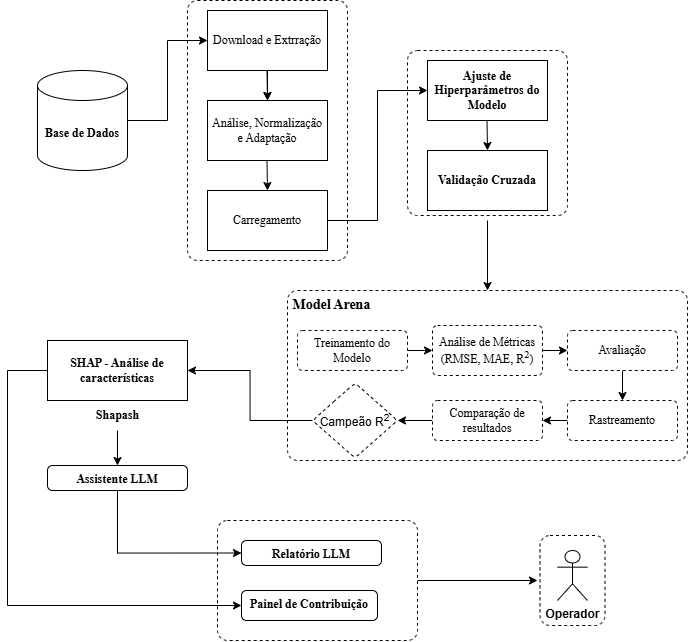

The diagram above was exported from draw.io. Its source (the exported page's mxGraphModel, read from the mxfile embedded in the PNG):
<mxGraphModel dx="1410" dy="676" grid="1" gridSize="10" guides="1" tooltips="1" connect="1" arrows="1" fold="1" page="1" pageScale="1" pageWidth="827" pageHeight="1169" background="none" math="0" shadow="0">
  <root>
    <mxCell id="0" />
    <mxCell id="1" parent="0" />
    <mxCell id="kHIqrlFKqAAOWOj3bjCf-69" parent="1" style="html=1;align=center;verticalAlign=top;rounded=1;absoluteArcSize=1;arcSize=20;dashed=1;whiteSpace=wrap;" value="" vertex="1">
      <mxGeometry height="90" width="65" x="572.5" y="615" as="geometry" />
    </mxCell>
    <mxCell id="kHIqrlFKqAAOWOj3bjCf-16" parent="1" style="html=1;align=center;verticalAlign=top;rounded=1;absoluteArcSize=1;arcSize=20;dashed=1;whiteSpace=wrap;shadow=0;" value="" vertex="1">
      <mxGeometry height="260" width="160" x="220" y="80" as="geometry" />
    </mxCell>
    <mxCell id="kHIqrlFKqAAOWOj3bjCf-59" edge="1" parent="1" source="kHIqrlFKqAAOWOj3bjCf-1" style="edgeStyle=orthogonalEdgeStyle;rounded=0;orthogonalLoop=1;jettySize=auto;html=1;entryX=0;entryY=0.5;entryDx=0;entryDy=0;" target="kHIqrlFKqAAOWOj3bjCf-4" value="">
      <mxGeometry relative="1" as="geometry" />
    </mxCell>
    <mxCell id="kHIqrlFKqAAOWOj3bjCf-1" parent="1" style="shape=cylinder3;whiteSpace=wrap;html=1;boundedLbl=1;backgroundOutline=1;size=15;" value="&lt;font face=&quot;Times New Roman&quot;&gt;&lt;b&gt;Base de Dados&lt;/b&gt;&lt;/font&gt;" vertex="1">
      <mxGeometry height="100" width="90" x="70" y="150" as="geometry" />
    </mxCell>
    <mxCell id="kHIqrlFKqAAOWOj3bjCf-44" edge="1" parent="1" source="kHIqrlFKqAAOWOj3bjCf-4" style="edgeStyle=orthogonalEdgeStyle;rounded=0;orthogonalLoop=1;jettySize=auto;html=1;" target="kHIqrlFKqAAOWOj3bjCf-7" value="">
      <mxGeometry relative="1" as="geometry" />
    </mxCell>
    <mxCell id="kHIqrlFKqAAOWOj3bjCf-4" parent="1" style="rounded=0;whiteSpace=wrap;html=1;" value="&lt;font face=&quot;Times New Roman&quot;&gt;Download e Extrração&lt;/font&gt;" vertex="1">
      <mxGeometry height="60" width="120" x="240" y="90" as="geometry" />
    </mxCell>
    <mxCell id="kHIqrlFKqAAOWOj3bjCf-5" edge="1" parent="1" style="endArrow=classic;html=1;rounded=0;" value="">
      <mxGeometry height="50" relative="1" width="50" as="geometry">
        <mxPoint x="299.5" y="150" as="sourcePoint" />
        <mxPoint x="300" y="180" as="targetPoint" />
      </mxGeometry>
    </mxCell>
    <mxCell id="kHIqrlFKqAAOWOj3bjCf-7" parent="1" style="rounded=0;whiteSpace=wrap;html=1;" value="&lt;font face=&quot;Times New Roman&quot;&gt;Análise, Normalização e Adaptação&lt;/font&gt;" vertex="1">
      <mxGeometry height="60" width="120" x="240" y="180" as="geometry" />
    </mxCell>
    <mxCell id="kHIqrlFKqAAOWOj3bjCf-8" edge="1" parent="1" style="endArrow=classic;html=1;rounded=0;" value="">
      <mxGeometry height="50" relative="1" width="50" as="geometry">
        <mxPoint x="299.5" y="240" as="sourcePoint" />
        <mxPoint x="300" y="270" as="targetPoint" />
      </mxGeometry>
    </mxCell>
    <mxCell id="kHIqrlFKqAAOWOj3bjCf-9" parent="1" style="rounded=0;whiteSpace=wrap;html=1;" value="&lt;font face=&quot;Times New Roman&quot;&gt;Carregamento&lt;/font&gt;" vertex="1">
      <mxGeometry height="60" width="120" x="240" y="270" as="geometry" />
    </mxCell>
    <mxCell id="kHIqrlFKqAAOWOj3bjCf-18" parent="1" style="html=1;align=center;verticalAlign=top;rounded=1;absoluteArcSize=1;arcSize=20;dashed=1;whiteSpace=wrap;shadow=0;" value="" vertex="1">
      <mxGeometry height="165" width="160" x="440" y="130" as="geometry" />
    </mxCell>
    <mxCell id="kHIqrlFKqAAOWOj3bjCf-19" parent="1" style="rounded=0;whiteSpace=wrap;html=1;" value="&lt;font face=&quot;Times New Roman&quot;&gt;&lt;b&gt;Ajuste de Hiperparâmetros do Modelo&lt;/b&gt;&lt;/font&gt;" vertex="1">
      <mxGeometry height="60" width="120" x="460" y="140" as="geometry" />
    </mxCell>
    <mxCell id="kHIqrlFKqAAOWOj3bjCf-22" parent="1" style="rounded=0;whiteSpace=wrap;html=1;" value="&lt;font face=&quot;Times New Roman&quot;&gt;&lt;b&gt;Validação Cruzada&lt;/b&gt;&lt;/font&gt;" vertex="1">
      <mxGeometry height="60" width="120" x="460" y="230" as="geometry" />
    </mxCell>
    <mxCell id="kHIqrlFKqAAOWOj3bjCf-25" edge="1" parent="1" style="endArrow=classic;html=1;rounded=0;entryX=0.5;entryY=0;entryDx=0;entryDy=0;" target="kHIqrlFKqAAOWOj3bjCf-26" value="">
      <mxGeometry height="50" relative="1" width="50" as="geometry">
        <mxPoint x="520" y="300" as="sourcePoint" />
        <mxPoint x="520" y="360" as="targetPoint" />
      </mxGeometry>
    </mxCell>
    <mxCell id="kHIqrlFKqAAOWOj3bjCf-26" parent="1" style="html=1;align=left;verticalAlign=top;rounded=1;absoluteArcSize=1;arcSize=20;dashed=1;whiteSpace=wrap;shadow=0;" value="&lt;font face=&quot;Times New Roman&quot; style=&quot;font-size: 14px;&quot;&gt;&lt;b&gt;&amp;nbsp;Model Arena&lt;/b&gt;&lt;/font&gt;" vertex="1">
      <mxGeometry height="170" width="400" x="320" y="370" as="geometry" />
    </mxCell>
    <mxCell id="kHIqrlFKqAAOWOj3bjCf-32" edge="1" parent="1" source="kHIqrlFKqAAOWOj3bjCf-28" style="edgeStyle=orthogonalEdgeStyle;rounded=0;orthogonalLoop=1;jettySize=auto;html=1;" target="kHIqrlFKqAAOWOj3bjCf-30" value="">
      <mxGeometry relative="1" as="geometry" />
    </mxCell>
    <mxCell id="kHIqrlFKqAAOWOj3bjCf-28" parent="1" style="html=1;align=center;verticalAlign=middle;rounded=1;absoluteArcSize=1;arcSize=10;dashed=1;whiteSpace=wrap;" value="&lt;font face=&quot;Times New Roman&quot;&gt;Treinamento do Modelo&lt;/font&gt;" vertex="1">
      <mxGeometry height="40" width="110" x="330" y="410" as="geometry" />
    </mxCell>
    <mxCell id="kHIqrlFKqAAOWOj3bjCf-38" edge="1" parent="1" source="kHIqrlFKqAAOWOj3bjCf-30" style="edgeStyle=orthogonalEdgeStyle;rounded=0;orthogonalLoop=1;jettySize=auto;html=1;" target="kHIqrlFKqAAOWOj3bjCf-37" value="">
      <mxGeometry relative="1" as="geometry" />
    </mxCell>
    <mxCell id="kHIqrlFKqAAOWOj3bjCf-30" parent="1" style="html=1;align=center;verticalAlign=middle;rounded=1;absoluteArcSize=1;arcSize=10;dashed=1;whiteSpace=wrap;" value="&lt;font face=&quot;Times New Roman&quot;&gt;Análise de Métricas (RMSE, MAE, R&lt;sup&gt;2&lt;/sup&gt;)&lt;/font&gt;" vertex="1">
      <mxGeometry height="50" width="110" x="465" y="405" as="geometry" />
    </mxCell>
    <mxCell id="kHIqrlFKqAAOWOj3bjCf-42" edge="1" parent="1" source="kHIqrlFKqAAOWOj3bjCf-37" style="edgeStyle=orthogonalEdgeStyle;rounded=0;orthogonalLoop=1;jettySize=auto;html=1;" target="kHIqrlFKqAAOWOj3bjCf-39" value="">
      <mxGeometry relative="1" as="geometry" />
    </mxCell>
    <mxCell id="kHIqrlFKqAAOWOj3bjCf-37" parent="1" style="html=1;align=center;verticalAlign=middle;rounded=1;absoluteArcSize=1;arcSize=10;dashed=1;whiteSpace=wrap;" value="&lt;font face=&quot;Times New Roman&quot;&gt;Avaliação&lt;/font&gt;" vertex="1">
      <mxGeometry height="40" width="110" x="600" y="410" as="geometry" />
    </mxCell>
    <mxCell id="kHIqrlFKqAAOWOj3bjCf-43" edge="1" parent="1" source="kHIqrlFKqAAOWOj3bjCf-39" style="edgeStyle=orthogonalEdgeStyle;rounded=0;orthogonalLoop=1;jettySize=auto;html=1;" target="kHIqrlFKqAAOWOj3bjCf-40" value="">
      <mxGeometry relative="1" as="geometry" />
    </mxCell>
    <mxCell id="kHIqrlFKqAAOWOj3bjCf-39" parent="1" style="html=1;align=center;verticalAlign=middle;rounded=1;absoluteArcSize=1;arcSize=10;dashed=1;whiteSpace=wrap;" value="&lt;font face=&quot;Times New Roman&quot;&gt;Rastreamento&lt;/font&gt;" vertex="1">
      <mxGeometry height="40" width="110" x="600" y="480" as="geometry" />
    </mxCell>
    <mxCell id="kHIqrlFKqAAOWOj3bjCf-49" edge="1" parent="1" source="kHIqrlFKqAAOWOj3bjCf-40" style="edgeStyle=orthogonalEdgeStyle;rounded=0;orthogonalLoop=1;jettySize=auto;html=1;" target="kHIqrlFKqAAOWOj3bjCf-48" value="">
      <mxGeometry relative="1" as="geometry" />
    </mxCell>
    <mxCell id="kHIqrlFKqAAOWOj3bjCf-40" parent="1" style="html=1;align=center;verticalAlign=middle;rounded=1;absoluteArcSize=1;arcSize=10;dashed=1;whiteSpace=wrap;" value="&lt;font face=&quot;Times New Roman&quot;&gt;Comparação de resultados&lt;/font&gt;" vertex="1">
      <mxGeometry height="40" width="110" x="465" y="480" as="geometry" />
    </mxCell>
    <mxCell id="kHIqrlFKqAAOWOj3bjCf-45" edge="1" parent="1" style="endArrow=classic;html=1;rounded=0;" value="">
      <mxGeometry height="50" relative="1" width="50" as="geometry">
        <mxPoint x="519.5" y="200" as="sourcePoint" />
        <mxPoint x="520" y="230" as="targetPoint" />
      </mxGeometry>
    </mxCell>
    <mxCell id="kHIqrlFKqAAOWOj3bjCf-55" edge="1" parent="1" source="kHIqrlFKqAAOWOj3bjCf-48" style="edgeStyle=orthogonalEdgeStyle;rounded=0;orthogonalLoop=1;jettySize=auto;html=1;" target="kHIqrlFKqAAOWOj3bjCf-52">
      <mxGeometry relative="1" as="geometry" />
    </mxCell>
    <mxCell id="kHIqrlFKqAAOWOj3bjCf-48" parent="1" style="rhombus;whiteSpace=wrap;html=1;rounded=1;absoluteArcSize=1;arcSize=10;dashed=1;" value="Campeão R&lt;sup&gt;2&lt;/sup&gt;" vertex="1">
      <mxGeometry height="75" width="85" x="345" y="462.5" as="geometry" />
    </mxCell>
    <mxCell id="kHIqrlFKqAAOWOj3bjCf-68" edge="1" parent="1" source="kHIqrlFKqAAOWOj3bjCf-51" style="edgeStyle=orthogonalEdgeStyle;rounded=0;orthogonalLoop=1;jettySize=auto;html=1;">
      <mxGeometry relative="1" as="geometry">
        <mxPoint x="570" y="660" as="targetPoint" />
      </mxGeometry>
    </mxCell>
    <mxCell id="kHIqrlFKqAAOWOj3bjCf-51" parent="1" style="html=1;align=center;verticalAlign=top;rounded=1;absoluteArcSize=1;arcSize=20;dashed=1;whiteSpace=wrap;" value="" vertex="1">
      <mxGeometry height="120" width="200" x="250" y="600" as="geometry" />
    </mxCell>
    <mxCell id="kHIqrlFKqAAOWOj3bjCf-63" edge="1" parent="1" source="kHIqrlFKqAAOWOj3bjCf-52" style="edgeStyle=orthogonalEdgeStyle;rounded=0;orthogonalLoop=1;jettySize=auto;html=1;entryX=0;entryY=0.5;entryDx=0;entryDy=0;" target="kHIqrlFKqAAOWOj3bjCf-62">
      <mxGeometry relative="1" as="geometry">
        <Array as="points">
          <mxPoint x="40" y="450" />
          <mxPoint x="40" y="685" />
        </Array>
      </mxGeometry>
    </mxCell>
    <mxCell id="kHIqrlFKqAAOWOj3bjCf-52" parent="1" style="html=1;align=center;verticalAlign=middle;rounded=0;absoluteArcSize=1;arcSize=10;dashed=0;whiteSpace=wrap;" value="&lt;font face=&quot;Times New Roman&quot;&gt;&lt;b&gt;SHAP - Análise de características&lt;/b&gt;&lt;/font&gt;" vertex="1">
      <mxGeometry height="60" width="140" x="80" y="420" as="geometry" />
    </mxCell>
    <mxCell id="kHIqrlFKqAAOWOj3bjCf-53" parent="kHIqrlFKqAAOWOj3bjCf-52" style="text;verticalAlign=middle;align=center;html=1;" value="&lt;font face=&quot;Times New Roman&quot;&gt;&lt;b&gt;Shapash&lt;/b&gt;&lt;/font&gt;" vertex="1">
      <mxGeometry height="30" width="140" y="60" as="geometry" />
    </mxCell>
    <mxCell id="kHIqrlFKqAAOWOj3bjCf-66" edge="1" parent="1" source="kHIqrlFKqAAOWOj3bjCf-54" style="edgeStyle=orthogonalEdgeStyle;rounded=0;orthogonalLoop=1;jettySize=auto;html=1;entryX=0;entryY=0.5;entryDx=0;entryDy=0;" target="kHIqrlFKqAAOWOj3bjCf-61">
      <mxGeometry relative="1" as="geometry">
        <Array as="points">
          <mxPoint x="150" y="633" />
        </Array>
      </mxGeometry>
    </mxCell>
    <mxCell id="kHIqrlFKqAAOWOj3bjCf-54" parent="1" style="html=1;align=center;verticalAlign=top;rounded=1;absoluteArcSize=1;arcSize=10;dashed=0;whiteSpace=wrap;" value="&lt;font face=&quot;Times New Roman&quot;&gt;&lt;b&gt;Assistente LLM&lt;/b&gt;&lt;/font&gt;" vertex="1">
      <mxGeometry height="25" width="140" x="80" y="545" as="geometry" />
    </mxCell>
    <mxCell id="kHIqrlFKqAAOWOj3bjCf-58" edge="1" parent="1" source="kHIqrlFKqAAOWOj3bjCf-9" style="edgeStyle=orthogonalEdgeStyle;rounded=0;orthogonalLoop=1;jettySize=auto;html=1;entryX=0;entryY=0.5;entryDx=0;entryDy=0;exitX=1;exitY=0.5;exitDx=0;exitDy=0;" target="kHIqrlFKqAAOWOj3bjCf-19" value="">
      <mxGeometry relative="1" as="geometry" />
    </mxCell>
    <mxCell id="kHIqrlFKqAAOWOj3bjCf-60" edge="1" parent="1" source="kHIqrlFKqAAOWOj3bjCf-53" style="edgeStyle=orthogonalEdgeStyle;rounded=0;orthogonalLoop=1;jettySize=auto;html=1;" target="kHIqrlFKqAAOWOj3bjCf-54" value="">
      <mxGeometry relative="1" as="geometry" />
    </mxCell>
    <mxCell id="kHIqrlFKqAAOWOj3bjCf-61" parent="1" style="html=1;align=center;verticalAlign=top;rounded=1;absoluteArcSize=1;arcSize=10;dashed=0;whiteSpace=wrap;" value="&lt;font face=&quot;Times New Roman&quot;&gt;&lt;b&gt;Relatório LLM&lt;/b&gt;&lt;/font&gt;" vertex="1">
      <mxGeometry height="25" width="140" x="274" y="620" as="geometry" />
    </mxCell>
    <mxCell id="kHIqrlFKqAAOWOj3bjCf-62" parent="1" style="html=1;align=center;verticalAlign=top;rounded=1;absoluteArcSize=1;arcSize=10;dashed=0;whiteSpace=wrap;" value="&lt;font face=&quot;Times New Roman&quot;&gt;&lt;b&gt;Painel de Contribuição&lt;/b&gt;&lt;/font&gt;" vertex="1">
      <mxGeometry height="30" width="136" x="274" y="670" as="geometry" />
    </mxCell>
    <mxCell id="kHIqrlFKqAAOWOj3bjCf-67" parent="1" style="shape=umlActor;verticalLabelPosition=bottom;verticalAlign=top;html=1;" value="&lt;b&gt;Operador&lt;/b&gt;" vertex="1">
      <mxGeometry height="50" width="30" x="590" y="630" as="geometry" />
    </mxCell>
  </root>
</mxGraphModel>